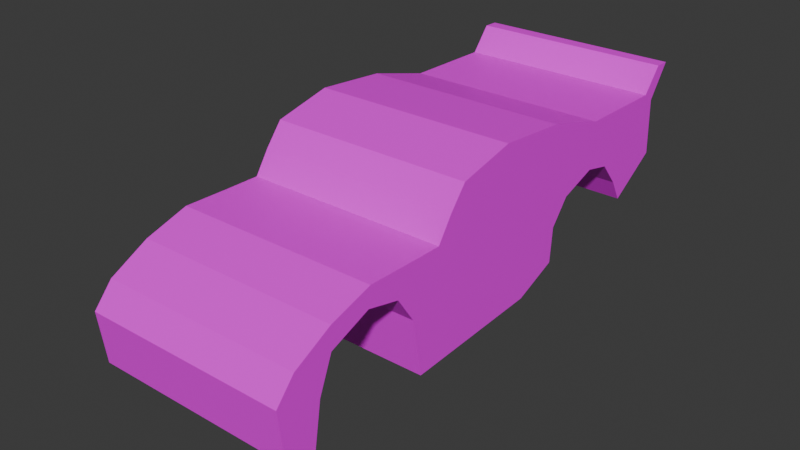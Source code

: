 # Source: lightning.blend  (saved by Blender 4.0.36; exported with 4.5.12 LTS)
import bpy
from mathutils import Matrix  # noqa: F401  (used for matrix-valued properties, if any)

bpy.ops.wm.read_factory_settings(use_empty=True)
scene = bpy.context.scene
scene.name = 'Scene'

# ---- collections
col_collection = bpy.data.collections.new('Collection'); scene.collection.children.link(col_collection)

# ---- images (referenced by path relative to the original .blend; pixels are not part of the script)
import os
ASSET_DIR = os.environ.get("B2B_ASSET_DIR", "")  # directory of the original .blend (textures are referenced by path, not embedded)
HERE = os.path.dirname(os.path.abspath(__file__))  # packed textures are extracted next to this script under _unpacked/

def load_image(name, relpath, width, height, colorspace="sRGB"):
    """Load a texture the original file referenced (path relative to the .blend, or extracted next to this script)."""
    p = next((c for c in (os.path.join(HERE, relpath), os.path.join(ASSET_DIR, relpath)) if relpath and os.path.exists(c)), "")
    if p:
        img = bpy.data.images.load(p, check_existing=True)
        img.name = name
    else:  # same state as the original file: an image datablock whose file is absent (Cycles renders it pink)
        img = bpy.data.images.new(name, width, height)
        img.source = "FILE"
        img.filepath = "//" + (relpath or name)
    img.colorspace_settings.name = colorspace
    return img
img_609274b6ce9e72a94c8d559d55a61003_jpg = load_image('609274b6ce9e72a94c8d559d55a61003.jpg', '609274b6ce9e72a94c8d559d55a61003.jpg', 1024, 1024, 'sRGB')
img_tire_jpg = load_image('Tire.jpg', 'Tire.jpg', 1024, 1024, 'sRGB')

# ---- materials (node trees are filled in below, after node groups)
mat_material_001 = bpy.data.materials.new('Material.001')
mat_material_001.use_transparent_shadow = False
mat_material = bpy.data.materials.new('Material')
mat_material.use_transparent_shadow = False

# ---- material node trees
mat_material_001.use_nodes = True; mat_material_001.node_tree.nodes.clear()
_N = mat_material_001.node_tree.nodes; _L = mat_material_001.node_tree.links
n0 = _N.new('ShaderNodeBsdfPrincipled'); n0.name = 'Principled BSDF'; n0.location = (10, 300)
n0.inputs[3].default_value = 1.45
n1 = _N.new('ShaderNodeOutputMaterial'); n1.name = 'Material Output'; n1.location = (300, 300)
n2 = _N.new('ShaderNodeTexImage'); n2.name = 'Image Texture'; n2.location = (-323, 296)
n2.image = img_609274b6ce9e72a94c8d559d55a61003_jpg
_L.new(n0.outputs[0], n1.inputs[0])
_L.new(n2.outputs[0], n0.inputs[0])
n1.is_active_output = True
mat_material.use_nodes = True; mat_material.node_tree.nodes.clear()
_N = mat_material.node_tree.nodes; _L = mat_material.node_tree.links
n0 = _N.new('ShaderNodeBsdfPrincipled'); n0.name = 'Principled BSDF'; n0.location = (10, 300)
n0.inputs[3].default_value = 1.45
n1 = _N.new('ShaderNodeOutputMaterial'); n1.name = 'Material Output'; n1.location = (300, 300)
n2 = _N.new('ShaderNodeTexImage'); n2.name = 'Image Texture'; n2.location = (-361, 269)
n2.image = img_tire_jpg
_L.new(n0.outputs[0], n1.inputs[0])
_L.new(n2.outputs[0], n0.inputs[0])
n1.is_active_output = True

# ---- world
world_world = bpy.data.worlds.new('World'); scene.world = world_world
world_world.use_nodes = True; world_world.node_tree.nodes.clear()
_N = world_world.node_tree.nodes; _L = world_world.node_tree.links
n0 = _N.new('ShaderNodeOutputWorld'); n0.name = 'World Output'; n0.location = (300, 300)
n1 = _N.new('ShaderNodeBackground'); n1.name = 'Background'; n1.location = (10, 300)
n1.inputs[0].default_value = (0.05088, 0.05088, 0.05088, 1.0)
_L.new(n1.outputs[0], n0.inputs[0])
n0.is_active_output = True
world_world.color = (0.05088, 0.05088, 0.05088)
world_world.use_sun_shadow = False
world_world.sun_shadow_jitter_overblur = 0.0

# ---- meshes
me_plane = bpy.data.meshes.new('Plane')
me_plane.from_pydata([(-0.07, -1.247, 1.286), (-0.1479, -0.6943, 1.286), (-0.5072, 0.09903, 1.286), (-0.47, 0.5573, 1.286), (-0.3568, 0.9792, 1.286), (-0.5038, 1.69, 1.286), (-0.5017, 1.785, 1.286), (-0.2961, 1.64, 1.286), (0.06015, 1.655, 1.286), (0.2626, 1.334, 1.286), (0.1248, 1.257, 1.286), (-0.06282, 0.9573, 1.286), (0.1717, 0.5933, 1.286), (0.3904, 0.5772, 1.286), (0.5046, 0.2979, 1.286), (0.5484, -0.6014, 1.286), (0.1875, -0.6651, 1.286), (-0.03047, -0.9927, 1.286), (0.2844, -1.334, 1.286), (0.561, -1.378, 1.286), (0.5237, -1.568, 1.286), (0.1977, -1.608, 1.286), (0.05897, -1.489, 1.286), (0.05897, -1.489, 1.286), (-0.349, 1.563, 1.286), (-0.4219, -0.2671, 1.286), (-0.154, -0.9775, 1.286), (-0.0247, 1.131, 1.286), (0.02016, 0.713, 1.286), (0.01967, -0.7804, 1.286), (0.07158, -1.25, 1.286), (-0.145, -0.4683, 1.286), (-0.07694, -0.3531, 1.286), (0.1863, -0.3251, 1.286), (0.01878, -0.5746, 1.286), (-0.4645, -0.08402, 1.286), (-0.4886, 0.3282, 1.286), (0.09592, 0.6532, 1.286), (0.281, 0.5853, 1.286), (0.4475, 0.4375, 1.286), (0.5265, -0.1518, 1.286), (-0.2859, -0.3756, 1.286), (-0.151, -0.3691, 1.286), (-0.1753, 0.03323, 1.286), (-0.1859, 0.2101, 1.286), (-0.195, 0.3605, 1.286), (-0.2088, 0.5892, 1.286), (-0.2124, 0.6489, 1.286), (0.3411, -0.04905, 1.286), (0.3382, 0.4456, 1.286), (-0.06557, -0.5294, 1.286), (0.1902, 0.006299, 1.286), (0.02666, -0.3406, 1.286), (-0.05269, -0.4299, 1.286), (0.09813, -0.4853, 1.286), (-0.1632, -0.1665, 1.286), (0.363, -0.4987, 1.286), (-0.07, -1.247, -5.852e-05), (-0.1479, -0.6943, -5.852e-05), (-0.5072, 0.09903, -5.852e-05), (-0.47, 0.5573, -5.852e-05), (-0.3568, 0.9792, -5.852e-05), (-0.5038, 1.69, -5.852e-05), (-0.5017, 1.785, -5.852e-05), (-0.2961, 1.64, -5.852e-05), (0.06015, 1.655, -5.852e-05), (0.2626, 1.334, -5.852e-05), (0.1248, 1.257, -5.852e-05), (-0.06282, 0.9573, -5.852e-05), (0.1717, 0.5933, -5.852e-05), (0.3904, 0.5772, -5.852e-05), (0.5046, 0.2979, -5.864e-05), (0.5484, -0.6014, -5.864e-05), (0.1875, -0.6651, -5.852e-05), (-0.03047, -0.9927, -5.852e-05), (0.2844, -1.334, -5.852e-05), (0.561, -1.378, -5.864e-05), (0.5237, -1.568, -5.864e-05), (0.1977, -1.608, -5.852e-05), (0.05897, -1.489, -5.852e-05), (0.05897, -1.489, -5.852e-05), (-0.349, 1.563, -5.852e-05), (-0.4219, -0.2671, -5.852e-05), (-0.154, -0.9775, -5.852e-05), (-0.0247, 1.131, -5.852e-05), (0.02016, 0.713, -5.852e-05), (0.01967, -0.7804, -5.852e-05), (0.07158, -1.25, -5.852e-05), (-0.145, -0.4683, -5.852e-05), (-0.07694, -0.3531, -5.852e-05), (0.1863, -0.3251, -5.852e-05), (0.01878, -0.5746, -5.852e-05), (-0.4645, -0.08402, -5.852e-05), (-0.4886, 0.3282, -5.852e-05), (0.09592, 0.6532, -5.852e-05), (0.281, 0.5853, -5.852e-05), (0.4475, 0.4375, -5.864e-05), (0.5265, -0.1518, -5.864e-05), (-0.2859, -0.3756, -5.852e-05), (-0.151, -0.3691, -5.852e-05), (-0.1753, 0.03323, -5.852e-05), (-0.1859, 0.2101, -5.852e-05), (-0.195, 0.3605, -5.852e-05), (-0.2088, 0.5892, -5.852e-05), (-0.2124, 0.6489, -5.852e-05), (0.3411, -0.04905, -5.852e-05), (0.3382, 0.4456, -5.852e-05), (-0.06557, -0.5294, -5.852e-05), (0.1902, 0.006299, -5.852e-05), (0.02666, -0.3406, -5.852e-05), (-0.05269, -0.4299, -5.852e-05), (0.09813, -0.4853, -5.852e-05), (-0.1632, -0.1665, -5.852e-05), (0.363, -0.4987, -5.852e-05)], [], [(23, 22, 0), (32, 42, 55), (25, 35, 43), (2, 36, 45), (3, 4, 28, 47), (28, 4, 11), (24, 5, 7), (5, 6, 7), (3, 47, 46), (4, 24, 27), (11, 4, 27), (19, 20, 18), (20, 21, 18), (30, 18, 22), (18, 21, 22), (33, 48, 56), (12, 38, 49), (12, 49, 45), (31, 42, 50), (16, 29, 1), (1, 31, 50, 34), (10, 24, 8), (8, 9, 10), (10, 27, 24), (0, 22, 30), (1, 26, 29), (26, 0, 17), (26, 17, 29), (0, 30, 17), (8, 24, 7), (32, 51, 52), (32, 52, 53), (34, 54, 33, 16), (32, 55, 51), (33, 56, 15, 16), (1, 34, 16), (55, 25, 43), (55, 43, 51), (51, 43, 14), (52, 33, 54), (52, 54, 53), (53, 54, 34), (51, 14, 48), (51, 48, 52), (52, 48, 33), (42, 32, 53), (42, 53, 50), (50, 53, 34), (49, 14, 44), (49, 44, 45), (45, 44, 2), (38, 13, 39), (38, 39, 49), (49, 39, 14), (48, 14, 40), (48, 40, 56), (56, 40, 15), (47, 28, 37), (47, 37, 46), (46, 37, 12), (36, 3, 46), (36, 46, 45), (45, 46, 12), (35, 2, 44), (35, 44, 43), (43, 44, 14), (42, 31, 41), (42, 41, 55), (55, 41, 25), (80, 57, 79), (89, 112, 99), (82, 100, 92), (59, 102, 93), (60, 104, 85, 61), (85, 68, 61), (81, 64, 62), (62, 64, 63), (60, 103, 104), (61, 84, 81), (68, 84, 61), (76, 75, 77), (77, 75, 78), (87, 79, 75), (75, 79, 78), (90, 113, 105), (69, 106, 95), (69, 102, 106), (88, 107, 99), (73, 58, 86), (58, 91, 107, 88), (67, 65, 81), (65, 67, 66), (67, 81, 84), (57, 87, 79), (58, 86, 83), (83, 74, 57), (83, 86, 74), (57, 74, 87), (65, 64, 81), (89, 109, 108), (89, 110, 109), (91, 73, 90, 111), (89, 108, 112), (90, 73, 72, 113), (58, 73, 91), (112, 100, 82), (112, 108, 100), (108, 71, 100), (109, 111, 90), (109, 110, 111), (110, 91, 111), (108, 105, 71), (108, 109, 105), (109, 90, 105), (99, 110, 89), (99, 107, 110), (107, 91, 110), (106, 101, 71), (106, 102, 101), (102, 59, 101), (95, 96, 70), (95, 106, 96), (106, 71, 96), (105, 97, 71), (105, 113, 97), (113, 72, 97), (104, 94, 85), (104, 103, 94), (103, 69, 94), (93, 103, 60), (93, 102, 103), (102, 69, 103), (92, 101, 59), (92, 100, 101), (100, 71, 101), (99, 98, 88), (99, 112, 98), (112, 82, 98), (22, 23, 80, 79), (40, 14, 71, 97), (10, 9, 66, 67), (41, 31, 88, 98), (11, 27, 84, 68), (7, 6, 63, 64), (12, 37, 94, 69), (24, 4, 61, 81), (13, 38, 95, 70), (25, 41, 98, 82), (14, 39, 96, 71), (0, 26, 83, 57), (15, 40, 97, 72), (26, 1, 58, 83), (27, 10, 67, 84), (16, 15, 72, 73), (2, 35, 92, 59), (28, 11, 68, 85), (29, 17, 74, 86), (3, 36, 93, 60), (29, 16, 73, 86), (18, 30, 87, 75), (35, 25, 82, 92), (4, 3, 60, 61), (17, 30, 87, 74), (19, 18, 75, 76), (36, 2, 59, 93), (5, 24, 81, 62), (31, 1, 58, 88), (20, 19, 76, 77), (37, 28, 85, 94), (6, 5, 62, 63), (23, 0, 57, 80), (21, 20, 77, 78), (38, 12, 69, 95), (8, 7, 64, 65), (22, 21, 78, 79), (39, 13, 70, 96), (9, 8, 65, 66)])
_uv = me_plane.uv_layers.new(name='UVMap')
_uv.uv.foreach_set('vector', [0.209, 0.5301, 0.209, 0.5301, 0.209, 0.5301, 0.1188, 0.3435, 0.1175, 0.358, 0.1532, 0.3535, 0.9359, 0.05284, 0.9283, 0.09672, 0.9802, 0.1248, 0.9206, 0.1406, 0.924, 0.1956, 0.9766, 0.2033, 0.2863, 0.3873, 0.3579, 0.3517, 0.3036, 0.2892, 0.2971, 0.3354, 0.3036, 0.2892, 0.3579, 0.3517, 0.348, 0.2967, 0.9603, 0.9548, 0.9971, 1.0, 0.9828, 0.9392, 0.9971, 1.0, 1.025, 0.9998, 0.9828, 0.9392, 0.9273, 0.2505, 0.9735, 0.2725, 0.9741, 0.2581, 0.3579, 0.3517, 0.46, 0.3306, 0.3777, 0.2836, 0.348, 0.2967, 0.3579, 0.3517, 0.3777, 0.2836, 0.9837, 0.04298, 0.9823, 0.09164, 0.9311, 0.04298, 0.9823, 0.09164, 0.923, 0.1141, 0.9311, 0.04298, 0.9503, 0.1141, 0.9743, 0.1617, 0.923, 0.1617, 0.9417, 0.1358, 0.883, 0.1388, 0.8994, 0.1725, 0.1183, 0.2926, 0.1635, 0.254, 0.0843, 0.265, 0.2795, 0.2645, 0.2759, 0.2441, 0.2502, 0.238, 0.2795, 0.2645, 0.2502, 0.238, 0.2462, 0.3418, 0.1908, 0.1968, 0.2278, 0.1998, 0.1681, 0.1572, 0.1175, 0.03114, 0.07449, 0.1148, 0.1066, 0.1983, 0.1066, 0.1983, 0.1908, 0.1968, 0.1681, 0.1572, 0.1512, 0.1152, 0.3967, 0.2511, 0.46, 0.3306, 0.4677, 0.25, 0.4677, 0.25, 0.4074, 0.2224, 0.3967, 0.2511, 0.3967, 0.2511, 0.3777, 0.2836, 0.46, 0.3306, 0.9304, 0.1074, 0.9096, 0.05524, 0.9017, 0.1036, 0.1066, 0.1983, 0.001012, 0.2013, 0.07449, 0.1148, 0.8603, 0.1101, 0.8771, 0.04298, 0.8835, 0.1069, 0.8603, 0.1101, 0.8835, 0.1069, 0.892, 0.1604, 0.8771, 0.04298, 0.9037, 0.04298, 0.8835, 0.1069, 0.987, 0.8342, 0.9603, 0.9548, 0.9828, 0.9392, 0.1188, 0.3435, 0.1763, 0.2808, 0.1188, 0.3234, 0.2338, 0.1629, 0.2384, 0.1113, 0.2051, 0.1508, 0.1512, 0.1152, 0.1845, 0.07566, 0.2442, 0.03171, 0.1175, 0.03114, 0.1188, 0.3435, 0.1532, 0.3535, 0.1763, 0.2808, 0.1183, 0.2926, 0.0843, 0.265, 0.06252, 0.2333, 0.05872, 0.3039, 0.1066, 0.1983, 0.1512, 0.1152, 0.1175, 0.03114, 0.9823, 0.07695, 0.9359, 0.05284, 0.9802, 0.1248, 0.1532, 0.3535, 0.1884, 0.3491, 0.1763, 0.2808, 0.1763, 0.2808, 0.1884, 0.3491, 0.221, 0.2114, 0.2384, 0.1113, 0.2442, 0.03171, 0.1845, 0.07566, 0.2384, 0.1113, 0.1845, 0.07566, 0.2051, 0.1508, 0.2051, 0.1508, 0.1845, 0.07566, 0.1512, 0.1152, 0.1763, 0.2808, 0.221, 0.2114, 0.1635, 0.254, 0.1763, 0.2808, 0.1635, 0.254, 0.1188, 0.3234, 0.1188, 0.3234, 0.1635, 0.254, 0.1183, 0.2926, 0.2278, 0.1998, 0.2338, 0.1629, 0.2051, 0.1508, 0.2278, 0.1998, 0.2051, 0.1508, 0.1681, 0.1572, 0.1681, 0.1572, 0.2051, 0.1508, 0.1512, 0.1152, 0.2502, 0.238, 0.221, 0.2114, 0.2196, 0.3452, 0.2502, 0.238, 0.2196, 0.3452, 0.2462, 0.3418, 0.9766, 0.2033, 0.9783, 0.1672, 0.9206, 0.1406, 0.2759, 0.2441, 0.2722, 0.2236, 0.2466, 0.2175, 0.2759, 0.2441, 0.2466, 0.2175, 0.2502, 0.238, 0.2502, 0.238, 0.2466, 0.2175, 0.221, 0.2114, 0.1635, 0.254, 0.221, 0.2114, 0.1417, 0.2224, 0.1635, 0.254, 0.1417, 0.2224, 0.0843, 0.265, 0.0843, 0.265, 0.1417, 0.2224, 0.06252, 0.2333, 0.2971, 0.3354, 0.3036, 0.2892, 0.2915, 0.2769, 0.2971, 0.3354, 0.2915, 0.2769, 0.2865, 0.3368, 0.2865, 0.3368, 0.2915, 0.2769, 0.2795, 0.2645, 0.924, 0.1956, 0.9273, 0.2505, 0.9741, 0.2581, 0.924, 0.1956, 0.9741, 0.2581, 0.9766, 0.2033, 0.2462, 0.3418, 0.2865, 0.3368, 0.2795, 0.2645, 0.9283, 0.09672, 0.9206, 0.1406, 0.9783, 0.1672, 0.9283, 0.09672, 0.9783, 0.1672, 0.9802, 0.1248, 0.1884, 0.3491, 0.2196, 0.3452, 0.221, 0.2114, 0.9845, 0.02838, 0.9856, 0.004584, 0.9603, 0.02682, 0.9845, 0.02838, 0.9603, 0.02682, 0.9823, 0.07695, 0.9823, 0.07695, 0.9603, 0.02682, 0.9359, 0.05284, 0.209, 0.5301, 0.209, 0.5301, 0.209, 0.5301, 0.1435, 0.7589, 0.1767, 0.7494, 0.1432, 0.7444, 0.6605, 0.06327, 0.6729, 0.08353, 0.6583, 0.07562, 0.6562, 0.08797, 0.6719, 0.1056, 0.6571, 0.1034, 0.3045, 0.7178, 0.3114, 0.7696, 0.3146, 0.8156, 0.3699, 0.7543, 0.3146, 0.8156, 0.3571, 0.8088, 0.3699, 0.7543, 0.465, 0.7768, 0.476, 0.7895, 0.4906, 0.7522, 0.4906, 0.7522, 0.476, 0.7895, 0.506, 0.756, 0.658, 0.1189, 0.6712, 0.121, 0.6711, 0.1251, 0.3699, 0.7543, 0.3843, 0.8223, 0.465, 0.7768, 0.3571, 0.8088, 0.3843, 0.8223, 0.3699, 0.7543, 0.9747, 0.09079, 0.9236, 0.1015, 0.9678, 0.04371, 0.9678, 0.04371, 0.9236, 0.1015, 0.9076, 0.03397, 0.8843, 0.1224, 0.882, 0.06338, 0.9236, 0.1015, 0.6427, 0.4978, 0.4068, 0.2818, 0.552, 0.1153, 0.1398, 0.8095, 0.1059, 0.8365, 0.1801, 0.8486, 0.2903, 0.8398, 0.261, 0.8658, 0.2856, 0.8601, 0.2903, 0.8398, 0.2637, 0.7624, 0.261, 0.8658, 0.3799, 0.1872, 0.4031, 0.1475, 0.3426, 0.1898, 0.4548, 0.02087, 0.4649, 0.1895, 0.4977, 0.1056, 0.4649, 0.1895, 0.4203, 0.1053, 0.4031, 0.1475, 0.3799, 0.1872, 0.4002, 0.8549, 0.4672, 0.8571, 0.465, 0.7768, 0.4672, 0.8571, 0.4002, 0.8549, 0.4085, 0.8837, 0.4002, 0.8549, 0.465, 0.7768, 0.3843, 0.8223, 0.2719, 0.62, 0.42, 0.6157, 0.4068, 0.2818, 0.4649, 0.1895, 0.4977, 0.1056, 0.5713, 0.1936, 0.8426, 0.1897, 0.8654, 0.1859, 0.8581, 0.1231, 0.5713, 0.1936, 0.4977, 0.1056, 0.5774, 0.1316, 0.8581, 0.1231, 0.8654, 0.1859, 0.8843, 0.1224, 0.4672, 0.8571, 0.476, 0.7895, 0.465, 0.7768, 0.1435, 0.7589, 0.1423, 0.7789, 0.1938, 0.8222, 0.3368, 0.1526, 0.3657, 0.1407, 0.3324, 0.1005, 0.4203, 0.1053, 0.4548, 0.02087, 0.327, 0.02019, 0.387, 0.06509, 0.1435, 0.7589, 0.1938, 0.8222, 0.1767, 0.7494, 0.1398, 0.8095, 0.08425, 0.7975, 0.08335, 0.8677, 0.1059, 0.8365, 0.4649, 0.1895, 0.4548, 0.02087, 0.4203, 0.1053, 0.6735, 0.07006, 0.6729, 0.08353, 0.6605, 0.06327, 0.1767, 0.7494, 0.1938, 0.8222, 0.2097, 0.7544, 0.1938, 0.8222, 0.2316, 0.8918, 0.2097, 0.7544, 0.3324, 0.1005, 0.387, 0.06509, 0.327, 0.02019, 0.3324, 0.1005, 0.3657, 0.1407, 0.387, 0.06509, 0.3657, 0.1407, 0.4203, 0.1053, 0.387, 0.06509, 0.1938, 0.8222, 0.1801, 0.8486, 0.2316, 0.8918, 0.1938, 0.8222, 0.1423, 0.7789, 0.1801, 0.8486, 0.1423, 0.7789, 0.1398, 0.8095, 0.1801, 0.8486, 0.3426, 0.1898, 0.3657, 0.1407, 0.3368, 0.1526, 0.3426, 0.1898, 0.4031, 0.1475, 0.3657, 0.1407, 0.4031, 0.1475, 0.4203, 0.1053, 0.3657, 0.1407, 0.261, 0.8658, 0.2389, 0.7587, 0.2316, 0.8918, 0.261, 0.8658, 0.2637, 0.7624, 0.2389, 0.7587, 0.6719, 0.1056, 0.6562, 0.08797, 0.6724, 0.09546, 0.2856, 0.8601, 0.2562, 0.8861, 0.2808, 0.8804, 0.2856, 0.8601, 0.261, 0.8658, 0.2562, 0.8861, 0.261, 0.8658, 0.2316, 0.8918, 0.2562, 0.8861, 0.1801, 0.8486, 0.1575, 0.8798, 0.2316, 0.8918, 0.1801, 0.8486, 0.1059, 0.8365, 0.1575, 0.8798, 0.1059, 0.8365, 0.08335, 0.8677, 0.1575, 0.8798, 0.3114, 0.7696, 0.3025, 0.8277, 0.3146, 0.8156, 0.3114, 0.7696, 0.3015, 0.7681, 0.3025, 0.8277, 0.3015, 0.7681, 0.2903, 0.8398, 0.3025, 0.8277, 0.6571, 0.1034, 0.6712, 0.121, 0.658, 0.1189, 0.6571, 0.1034, 0.6719, 0.1056, 0.6712, 0.121, 0.2637, 0.7624, 0.2903, 0.8398, 0.3015, 0.7681, 0.6583, 0.07562, 0.6724, 0.09546, 0.6562, 0.08797, 0.6583, 0.07562, 0.6729, 0.08353, 0.6724, 0.09546, 0.2097, 0.7544, 0.2316, 0.8918, 0.2389, 0.7587, 0.6742, 0.05639, 0.6673, 0.05595, 0.6745, 0.04969, 0.6742, 0.05639, 0.6735, 0.07006, 0.6673, 0.05595, 0.6735, 0.07006, 0.6605, 0.06327, 0.6673, 0.05595, 0.3044, 0.4146, 0.3046, 0.4146, 0.3046, 0.7219, 0.3044, 0.7219, 0.887, 0.2006, 0.9086, 0.2006, 0.9086, 0.1179, 0.887, 0.1179, 0.8925, 0.2006, 0.8991, 0.2006, 0.8991, 0.1179, 0.8925, 0.1179, 0.5057, 0.7105, 0.4654, 0.7105, 0.4654, 0.4191, 0.5057, 0.4191, 0.9404, 0.2006, 0.9487, 0.2006, 0.9487, 0.1179, 0.9404, 0.1179, 0.9828, 0.9392, 1.025, 0.9998, 1.025, 0.9998, 0.9828, 0.9392, 0.8948, 0.2006, 0.8911, 0.2006, 0.8911, 0.1179, 0.8948, 0.1179, 0.01292, 0.7575, 0.1403, 0.7575, 0.1403, 0.3824, 0.01292, 0.3824, 0.9053, 0.2006, 0.9, 0.2006, 0.9, 0.1179, 0.9053, 0.1179, 0.5473, 0.7105, 0.5057, 0.7105, 0.5057, 0.4191, 0.5473, 0.4191, 0.9086, 0.2006, 0.9154, 0.2006, 0.9154, 0.1179, 0.9086, 0.1179, 0.3536, 0.4146, 0.404, 0.4146, 0.404, 0.7219, 0.3536, 0.7219, 0.8654, 0.2006, 0.887, 0.2006, 0.887, 0.1179, 0.8654, 0.1179, 0.404, 0.4146, 0.4546, 0.4146, 0.4546, 0.7219, 0.404, 0.7219, 0.8853, 0.2006, 0.8925, 0.2006, 0.8925, 0.1179, 0.8853, 0.1179, 0.8955, 0.2006, 0.9129, 0.2006, 0.9129, 0.1179, 0.8955, 0.1179, 0.5357, 1.001, 0.4826, 0.9889, 0.4826, 0.9889, 0.5357, 1.001, 0.9286, 0.2006, 0.9404, 0.2006, 0.9404, 0.1179, 0.9286, 0.1179, 0.8568, 0.2006, 0.8466, 0.2006, 0.8466, 0.1179, 0.8568, 0.1179, 0.6686, 0.9905, 0.6022, 0.996, 0.6022, 0.996, 0.6686, 0.9905, 0.8875, 0.2006, 0.8955, 0.2006, 0.8955, 0.1179, 0.8875, 0.1179, 0.9002, 0.2006, 0.89, 0.2006, 0.89, 0.1179, 0.9002, 0.1179, 0.4826, 0.9889, 0.4295, 0.9763, 0.4295, 0.9763, 0.4826, 0.9889, 0.791, 0.9571, 0.6686, 0.9905, 0.6686, 0.9905, 0.791, 0.9571, 0.8466, 0.2006, 0.8342, 0.2006, 0.8342, 0.1179, 0.8466, 0.1179, 0.9135, 0.2006, 0.9002, 0.2006, 0.9002, 0.1179, 0.9135, 0.1179, 0.6022, 0.996, 0.5357, 1.001, 0.5357, 1.001, 0.6022, 0.996, 0.9971, 1.0, 0.9603, 0.9548, 0.9603, 0.9548, 0.9971, 1.0, 0.3665, 0.8961, 0.3056, 0.8955, 0.3056, 0.8955, 0.3665, 0.8961, 0.8189, 0.2006, 0.828, 0.2006, 0.828, 0.1179, 0.8189, 0.1179, 0.8911, 0.2006, 0.8875, 0.2006, 0.8875, 0.1179, 0.8911, 0.1179, 1.025, 0.9998, 0.9971, 1.0, 0.9971, 1.0, 1.025, 0.9998, 0.3046, 0.4146, 0.3536, 0.4146, 0.3536, 0.7219, 0.3046, 0.7219, 0.6746, 0.1345, 0.6737, 0.06968, 0.8637, 0.06522, 0.8645, 0.13, 0.9, 0.2006, 0.8948, 0.2006, 0.8948, 0.1179, 0.9, 0.1179, 0.987, 0.8342, 0.9828, 0.9392, 0.9828, 0.9392, 0.987, 0.8342, 0.3044, 0.4146, 0.2717, 0.4146, 0.2717, 0.7219, 0.3044, 0.7219, 0.9154, 0.2006, 0.9221, 0.2006, 0.9221, 0.1179, 0.9154, 0.1179, 0.9585, 0.2006, 0.9739, 0.2006, 0.9739, 0.1179, 0.9585, 0.1179])
me_plane.materials.append(mat_material_001)
me_plane.update()
me_cylinder_001 = bpy.data.meshes.new('Cylinder.001')
me_cylinder_001.from_pydata([(-2.375e-08, 1.0, -1.0), (-2.375e-08, 1.0, 1.0), (0.1951, 0.9808, -1.0), (0.1951, 0.9808, 1.0), (0.3827, 0.9239, -1.0), (0.3827, 0.9239, 1.0), (0.5556, 0.8315, -1.0), (0.5556, 0.8315, 1.0), (0.7071, 0.7071, -1.0), (0.7071, 0.7071, 1.0), (0.8315, 0.5556, -1.0), (0.8315, 0.5556, 1.0), (0.9239, 0.3827, -1.0), (0.9239, 0.3827, 1.0), (0.9808, 0.1951, -1.0), (0.9808, 0.1951, 1.0), (1.0, -3.725e-09, -1.0), (1.0, -3.725e-09, 1.0), (0.9808, -0.1951, -1.0), (0.9808, -0.1951, 1.0), (0.9239, -0.3827, -1.0), (0.9239, -0.3827, 1.0), (0.8315, -0.5556, -1.0), (0.8315, -0.5556, 1.0), (0.7071, -0.7071, -1.0), (0.7071, -0.7071, 1.0), (0.5556, -0.8315, -1.0), (0.5556, -0.8315, 1.0), (0.3827, -0.9239, -1.0), (0.3827, -0.9239, 1.0), (0.1951, -0.9808, -1.0), (0.1951, -0.9808, 1.0), (-2.375e-08, -1.0, -1.0), (-2.375e-08, -1.0, 1.0), (-0.1951, -0.9808, -1.0), (-0.1951, -0.9808, 1.0), (-0.3827, -0.9239, -1.0), (-0.3827, -0.9239, 1.0), (-0.5556, -0.8315, -1.0), (-0.5556, -0.8315, 1.0), (-0.7071, -0.7071, -1.0), (-0.7071, -0.7071, 1.0), (-0.8315, -0.5556, -1.0), (-0.8315, -0.5556, 1.0), (-0.9239, -0.3827, -1.0), (-0.9239, -0.3827, 1.0), (-0.9808, -0.1951, -1.0), (-0.9808, -0.1951, 1.0), (-1.0, -3.725e-09, -1.0), (-1.0, -3.725e-09, 1.0), (-0.9808, 0.1951, -1.0), (-0.9808, 0.1951, 1.0), (-0.9239, 0.3827, -1.0), (-0.9239, 0.3827, 1.0), (-0.8315, 0.5556, -1.0), (-0.8315, 0.5556, 1.0), (-0.7071, 0.7071, -1.0), (-0.7071, 0.7071, 1.0), (-0.5556, 0.8315, -1.0), (-0.5556, 0.8315, 1.0), (-0.3827, 0.9239, -1.0), (-0.3827, 0.9239, 1.0), (-0.1951, 0.9808, -1.0), (-0.1951, 0.9808, 1.0)], [], [(0, 1, 3, 2), (2, 3, 5, 4), (4, 5, 7, 6), (6, 7, 9, 8), (8, 9, 11, 10), (10, 11, 13, 12), (12, 13, 15, 14), (14, 15, 17, 16), (16, 17, 19, 18), (18, 19, 21, 20), (20, 21, 23, 22), (22, 23, 25, 24), (24, 25, 27, 26), (26, 27, 29, 28), (28, 29, 31, 30), (30, 31, 33, 32), (32, 33, 35, 34), (34, 35, 37, 36), (36, 37, 39, 38), (38, 39, 41, 40), (40, 41, 43, 42), (42, 43, 45, 44), (44, 45, 47, 46), (46, 47, 49, 48), (48, 49, 51, 50), (50, 51, 53, 52), (52, 53, 55, 54), (54, 55, 57, 56), (56, 57, 59, 58), (58, 59, 61, 60), (3, 1, 63, 61, 59, 57, 55, 53, 51, 49, 47, 45, 43, 41, 39, 37, 35, 33, 31, 29, 27, 25, 23, 21, 19, 17, 15, 13, 11, 9, 7, 5), (60, 61, 63, 62), (62, 63, 1, 0), (0, 2, 4, 6, 8, 10, 12, 14, 16, 18, 20, 22, 24, 26, 28, 30, 32, 34, 36, 38, 40, 42, 44, 46, 48, 50, 52, 54, 56, 58, 60, 62)])
_uv = me_cylinder_001.uv_layers.new(name='UVMap')
_uv.uv.foreach_set('vector', [0.9142, 0.8132, 0.9142, 0.9357, 0.8872, 0.9357, 0.8872, 0.8132, 0.8872, 0.8132, 0.8872, 0.9357, 0.8602, 0.9357, 0.8602, 0.8132, 0.8602, 0.8132, 0.8602, 0.9357, 0.8332, 0.9357, 0.8332, 0.8132, 0.8332, 0.8132, 0.8332, 0.9357, 0.8062, 0.9357, 0.8062, 0.8132, 0.8062, 0.8132, 0.8062, 0.9357, 0.7792, 0.9357, 0.7792, 0.8132, 0.7792, 0.8132, 0.7792, 0.9357, 0.7522, 0.9357, 0.7522, 0.8132, 0.7522, 0.8132, 0.7522, 0.9357, 0.7252, 0.9357, 0.7252, 0.8132, 0.7252, 0.8132, 0.7252, 0.9357, 0.6982, 0.9357, 0.6982, 0.8132, 0.6982, 0.8132, 0.6982, 0.9357, 0.6712, 0.9357, 0.6712, 0.8132, 0.6712, 0.8132, 0.6712, 0.9357, 0.6442, 0.9357, 0.6442, 0.8132, 0.6442, 0.8132, 0.6442, 0.9357, 0.6172, 0.9357, 0.6172, 0.8132, 0.6172, 0.8132, 0.6172, 0.9357, 0.5902, 0.9357, 0.5902, 0.8132, 0.5902, 0.8132, 0.5902, 0.9357, 0.5632, 0.9357, 0.5632, 0.8132, 0.5632, 0.8132, 0.5632, 0.9357, 0.5362, 0.9357, 0.5362, 0.8132, 0.5362, 0.8132, 0.5362, 0.9357, 0.5092, 0.9357, 0.5092, 0.8132, 0.5092, 0.8132, 0.5092, 0.9357, 0.4822, 0.9357, 0.4822, 0.8132, 0.4822, 0.8132, 0.4822, 0.9357, 0.4552, 0.9357, 0.4552, 0.8132, 0.4552, 0.8132, 0.4552, 0.9357, 0.4282, 0.9357, 0.4282, 0.8132, 0.4282, 0.8132, 0.4282, 0.9357, 0.4012, 0.9357, 0.4012, 0.8132, 0.4012, 0.8132, 0.4012, 0.9357, 0.3742, 0.9357, 0.3742, 0.8132, 0.3742, 0.8132, 0.3742, 0.9357, 0.3472, 0.9357, 0.3472, 0.8132, 0.3472, 0.8132, 0.3472, 0.9357, 0.3202, 0.9357, 0.3202, 0.8132, 0.3202, 0.8132, 0.3202, 0.9357, 0.2932, 0.9357, 0.2932, 0.8132, 0.2932, 0.8132, 0.2932, 0.9357, 0.2662, 0.9357, 0.2662, 0.8132, 0.2662, 0.8132, 0.2662, 0.9357, 0.2392, 0.9357, 0.2392, 0.8132, 0.2392, 0.8132, 0.2392, 0.9357, 0.2122, 0.9357, 0.2122, 0.8132, 0.2122, 0.8132, 0.2122, 0.9357, 0.1852, 0.9357, 0.1852, 0.8132, 0.1852, 0.8132, 0.1852, 0.9357, 0.1582, 0.9357, 0.1582, 0.8132, 0.1582, 0.8132, 0.1582, 0.9357, 0.1312, 0.9357, 0.1312, 0.8132, 0.1312, 0.8132, 0.1312, 0.9357, 0.1042, 0.9357, 0.1042, 0.8132, 0.3617, 0.2512, 0.3088, 0.246, 0.2558, 0.2512, 0.2048, 0.2666, 0.1579, 0.2917, 0.1168, 0.3255, 0.08299, 0.3666, 0.0579, 0.4136, 0.04245, 0.4645, 0.03724, 0.5175, 0.04245, 0.5704, 0.0579, 0.6214, 0.08299, 0.6683, 0.1168, 0.7095, 0.1579, 0.7432, 0.2048, 0.7683, 0.2558, 0.7838, 0.3088, 0.789, 0.3617, 0.7838, 0.4127, 0.7683, 0.4596, 0.7432, 0.5007, 0.7095, 0.5345, 0.6683, 0.5596, 0.6214, 0.5751, 0.5704, 0.5803, 0.5175, 0.5751, 0.4645, 0.5596, 0.4136, 0.5345, 0.3666, 0.5007, 0.3255, 0.4596, 0.2917, 0.4127, 0.2666, 0.1042, 0.8132, 0.1042, 0.9357, 0.0772, 0.9357, 0.0772, 0.8132, 0.0772, 0.8132, 0.0772, 0.9357, 0.0502, 0.9357, 0.0502, 0.8132, 0.8564, 0.1912, 0.8707, 0.1897, 0.8845, 0.1856, 0.8972, 0.1788, 0.9083, 0.1696, 0.9175, 0.1585, 0.9243, 0.1458, 0.9284, 0.132, 0.9299, 0.1176, 0.9284, 0.1033, 0.9243, 0.08952, 0.9175, 0.07681, 0.9083, 0.06568, 0.8972, 0.05654, 0.8845, 0.04974, 0.8707, 0.04556, 0.8564, 0.04415, 0.842, 0.04556, 0.8282, 0.04974, 0.8155, 0.05654, 0.8044, 0.06568, 0.7952, 0.07681, 0.7884, 0.08952, 0.7843, 0.1033, 0.7829, 0.1176, 0.7843, 0.132, 0.7884, 0.1458, 0.7952, 0.1585, 0.8044, 0.1696, 0.8155, 0.1788, 0.8282, 0.1856, 0.842, 0.1897])
me_cylinder_001.materials.append(mat_material)
me_cylinder_001.update()

# ---- objects
ob_plane = bpy.data.objects.new('Plane', me_plane)
ob_cylinder_001 = bpy.data.objects.new('Cylinder.001', me_cylinder_001)

# ---- transforms, parenting, visibility, modifiers, constraints
ob_plane.location = (8.655e-05, -0.0001971, 0.8105)
ob_plane.rotation_euler = (-0.0, 1.571, 0.0)
ob_plane.scale = (1.477, 1.477, 1.477)
ob_cylinder_001.location = (0.0, 0.0, 0.0)
ob_cylinder_001.rotation_euler = (0.0, 4.712, 0.0)
ob_cylinder_001.scale = (0.5007, 0.5007, -0.206)

# ---- collection membership
col_collection.objects.link(ob_plane)
col_collection.objects.link(ob_cylinder_001)

# ---- scene / render settings (as saved in the file)
scene.frame_start = 1; scene.frame_end = 250; scene.frame_set(30)
scene.render.engine = 'BLENDER_EEVEE_NEXT'
scene.cycles.sampling_pattern = 'TABULATED_SOBOL'
bpy.context.view_layer.update()

# ---- added for rendering (the .blend has no active camera and no usable light): camera, sun
cam_auto = bpy.data.cameras.new('AutoCamera')
cam_auto.lens = 50.0
cam_auto.sensor_width = 36.0
cam_auto.clip_end = 1000.0
ob_auto_camera = bpy.data.objects.new('AutoCamera', cam_auto)
scene.collection.objects.link(ob_auto_camera)
ob_auto_camera.location = (6.22505, -6.32312, 4.83192)
ob_auto_camera.rotation_euler = (1.09748, -7.21219e-08, 0.694738)
scene.camera = ob_auto_camera
light_auto_sun = bpy.data.lights.new('AutoSun', 'SUN')
light_auto_sun.energy = 3.0
light_auto_sun.angle = 0.0523599
ob_auto_sun = bpy.data.objects.new('AutoSun', light_auto_sun)
scene.collection.objects.link(ob_auto_sun)
ob_auto_sun.rotation_euler = (0.872665, 0.174533, 0.523599)
bpy.context.view_layer.update()
